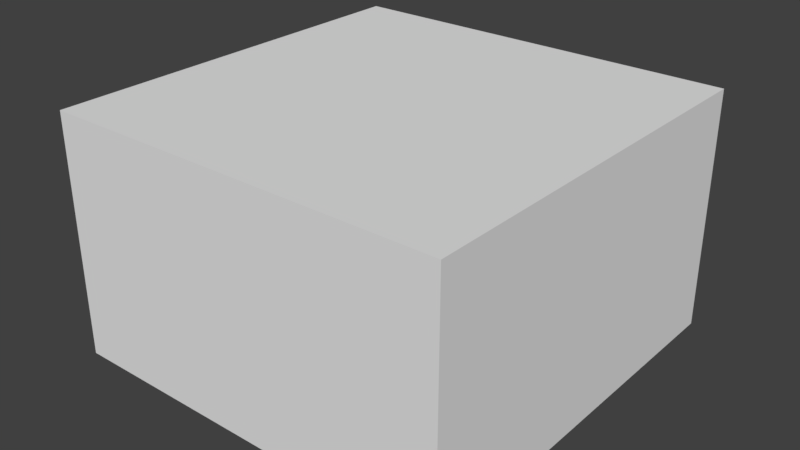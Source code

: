 # Source: SeeThroughBox.blend  (saved by Blender 2.79.0; exported with 4.5.12 LTS)
import bpy
from mathutils import Matrix  # noqa: F401  (used for matrix-valued properties, if any)

bpy.ops.wm.read_factory_settings(use_empty=True)
scene = bpy.context.scene
scene.name = 'Scene'

# ---- collections
col_collection_1 = bpy.data.collections.new('Collection 1'); scene.collection.children.link(col_collection_1)

# ---- materials (node trees are filled in below, after node groups)
mat_material = bpy.data.materials.new('Material')
mat_material.alpha_threshold = 0.0
mat_material.use_transparent_shadow = False
mat_material.roughness = 0.5
mat_material.line_color = (0.0, 0.0, 0.0, 1.0)

# ---- material node trees

# ---- world
world_world = bpy.data.worlds.new('World'); scene.world = world_world
world_world.color = (0.05088, 0.05088, 0.05088)
world_world.use_sun_shadow = False
world_world.sun_shadow_jitter_overblur = 0.0
world_world.cycles.sampling_method = 'MANUAL'

# ---- meshes
me_cube = bpy.data.meshes.new('Cube')
me_cube.from_pydata([(5.0, 5.0, 0.0), (5.0, -5.0, 0.0), (-5.0, -5.0, 0.0), (-5.0, 5.0, 0.0), (5.0, 5.0, 6.0), (5.0, -5.0, 6.0), (-5.0, -5.0, 6.0), (-5.0, 5.0, 6.0)], [], [(0, 3, 2, 1), (4, 5, 6, 7), (0, 1, 5, 4), (1, 2, 6, 5), (2, 3, 7, 6), (4, 7, 3, 0)])
_uv = me_cube.uv_layers.new(name='UVMap')
_uv.uv.foreach_set('vector', [0.0, 0.0, 1.0, 0.0, 1.0, 1.0, 0.0, 1.0, 0.0, 0.0, 1.0, 0.0, 1.0, 1.0, 0.0, 1.0, 0.0, 0.0, 1.0, 0.0, 1.0, 1.0, 0.0, 1.0, 0.0, 0.0, 1.0, 0.0, 1.0, 1.0, 0.0, 1.0, 0.0, 0.0, 1.0, 0.0, 1.0, 1.0, 0.0, 1.0, 0.0, 0.0, 1.0, 0.0, 1.0, 1.0, 0.0, 1.0])
me_cube.materials.append(mat_material)
me_cube.use_remesh_preserve_volume = False
me_cube.use_remesh_preserve_attributes = False
me_cube.use_mirror_vertex_groups = False
me_cube.update()

# ---- objects
ob_cube = bpy.data.objects.new('Cube', me_cube)

# ---- transforms, parenting, visibility, modifiers, constraints
ob_cube.location = (0.0, 0.0, 0.0)
ob_cube.lock_rotations_4d = False
ob_cube.empty_display_type = 'ARROWS'
ob_cube.lineart.crease_threshold = 0.0

# ---- collection membership
col_collection_1.objects.link(ob_cube)

# ---- scene / render settings (as saved in the file)
scene.frame_start = 1; scene.frame_end = 250; scene.frame_set(1)
scene.render.engine = 'BLENDER_EEVEE_NEXT'
scene.render.resolution_percentage = 50
scene.render.dither_intensity = 0.0
scene.cycles.use_denoising = False
scene.cycles.samples = 128
scene.cycles.sampling_pattern = 'TABULATED_SOBOL'
scene.cycles.use_adaptive_sampling = False
scene.cycles.use_light_tree = False
scene.cycles.blur_glossy = 0.0
scene.cycles.sample_clamp_indirect = 0.0
scene.view_settings.view_transform = 'Standard'
bpy.context.view_layer.update()

# ---- added for rendering (the .blend has no active camera and no usable light): camera, sun
cam_auto = bpy.data.cameras.new('AutoCamera')
cam_auto.lens = 50.0
cam_auto.sensor_width = 36.0
cam_auto.clip_end = 1000.0
ob_auto_camera = bpy.data.objects.new('AutoCamera', cam_auto)
scene.collection.objects.link(ob_auto_camera)
ob_auto_camera.location = (14.2136, -17.0563, 14.3709)
ob_auto_camera.rotation_euler = (1.09748, -7.21219e-08, 0.694738)
scene.camera = ob_auto_camera
light_auto_sun = bpy.data.lights.new('AutoSun', 'SUN')
light_auto_sun.energy = 3.0
light_auto_sun.angle = 0.0523599
ob_auto_sun = bpy.data.objects.new('AutoSun', light_auto_sun)
scene.collection.objects.link(ob_auto_sun)
ob_auto_sun.rotation_euler = (0.872665, 0.174533, 0.523599)
bpy.context.view_layer.update()
